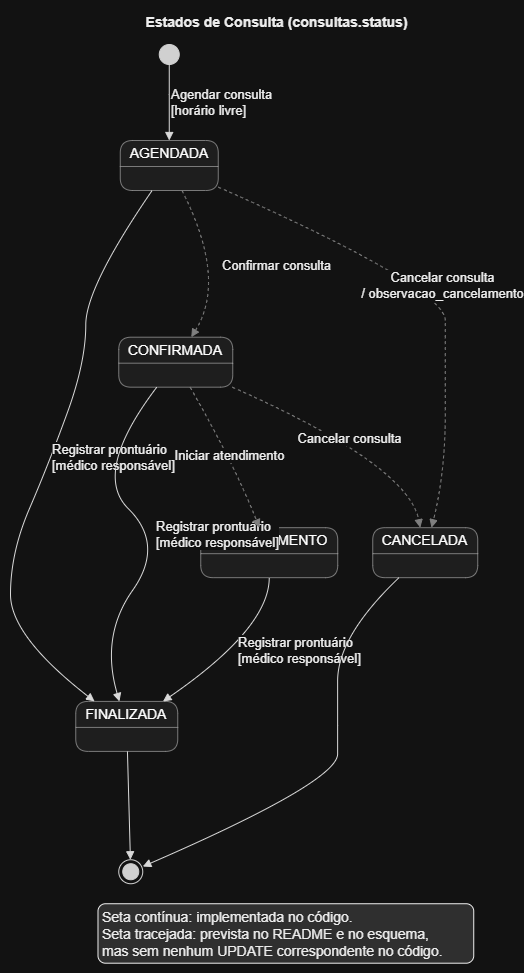

The diagram above was exported from draw.io. Its source (the exported page's mxGraphModel, read from the mxfile embedded in the PNG):
<mxGraphModel dx="1246" dy="674" grid="1" gridSize="10" guides="1" tooltips="1" connect="1" arrows="1" fold="1" page="1" pageScale="1" pageWidth="827" pageHeight="1169" math="0" shadow="0">
  <root>
    <mxCell id="0" />
    <mxCell id="1" parent="0" />
    <UserObject label="" plantUmlData="{&#10;  &quot;data&quot;: &quot;@startuml\ntitle Estados de Consulta (consultas.status)\n\n[*] --&gt; AGENDADA : Agendar consulta\\n[horário livre]\n\nAGENDADA --&gt; FINALIZADA : Registrar prontuário\\n[médico responsável]\nCONFIRMADA --&gt; FINALIZADA : Registrar prontuário\\n[médico responsável]\nEM_ANDAMENTO --&gt; FINALIZADA : Registrar prontuário\\n[médico responsável]\n\nAGENDADA -[#gray,dashed]-&gt; CONFIRMADA : Confirmar consulta\nAGENDADA -[#gray,dashed]-&gt; CANCELADA : Cancelar consulta\\n/ observacao_cancelamento\nCONFIRMADA -[#gray,dashed]-&gt; CANCELADA : Cancelar consulta\nCONFIRMADA -[#gray,dashed]-&gt; EM_ANDAMENTO : Iniciar atendimento\n\nFINALIZADA --&gt; [*]\nCANCELADA --&gt; [*]\n\nlegend right\n  Seta contínua: implementada no código.\n  Seta tracejada: prevista no README e no esquema,\n  mas sem nenhum UPDATE correspondente no código.\nendlegend\n@enduml&quot;,&#10;  &quot;config&quot;: null&#10;}" id="y0kUOmR57OJ9qottawi0-1">
      <mxCell connectable="0" parent="1" style="group;transparentBounds=1;editIcon=1;lockedGroup=0;groupPadding=10;" vertex="1">
        <mxGeometry as="geometry" />
      </mxCell>
    </UserObject>
    <UserObject label="" plantUmlId="s_0" plantUmlBaseStyle="ellipse;fillColor=#222222;strokeColor=#222222;" plantUmlBaseValue="" id="y0kUOmR57OJ9qottawi0-2">
      <mxCell parent="y0kUOmR57OJ9qottawi0-1" style="ellipse;fillColor=#222222;strokeColor=#222222;" vertex="1">
        <mxGeometry height="20" width="20" x="178.76" y="64" as="geometry" />
      </mxCell>
    </UserObject>
    <UserObject label="AGENDADA" plantUmlId="s_1" plantUmlBaseStyle="swimlane;collapsible=0;startSize=26;whiteSpace=wrap;align=center;html=1;fontSize=14;fontStyle=0;rounded=1;absoluteArcSize=1;arcSize=25;fillColor=#F1F1F1;swimlaneFillColor=#F1F1F1;strokeColor=#181818;strokeWidth=0.5;" plantUmlBaseValue="AGENDADA" id="y0kUOmR57OJ9qottawi0-3">
      <mxCell parent="y0kUOmR57OJ9qottawi0-1" style="swimlane;collapsible=0;startSize=26;whiteSpace=wrap;align=center;html=1;fontSize=14;fontStyle=0;rounded=1;absoluteArcSize=1;arcSize=25;fillColor=#F1F1F1;swimlaneFillColor=#F1F1F1;strokeColor=#181818;strokeWidth=0.5;" vertex="1">
        <mxGeometry height="50" width="98" x="139.76" y="160" as="geometry" />
      </mxCell>
    </UserObject>
    <UserObject label="FINALIZADA" plantUmlId="s_2" plantUmlBaseStyle="swimlane;collapsible=0;startSize=26;whiteSpace=wrap;align=center;html=1;fontSize=14;fontStyle=0;rounded=1;absoluteArcSize=1;arcSize=25;fillColor=#F1F1F1;swimlaneFillColor=#F1F1F1;strokeColor=#181818;strokeWidth=0.5;" plantUmlBaseValue="FINALIZADA" id="y0kUOmR57OJ9qottawi0-4">
      <mxCell parent="y0kUOmR57OJ9qottawi0-1" style="swimlane;collapsible=0;startSize=26;whiteSpace=wrap;align=center;html=1;fontSize=14;fontStyle=0;rounded=1;absoluteArcSize=1;arcSize=25;fillColor=#F1F1F1;swimlaneFillColor=#F1F1F1;strokeColor=#181818;strokeWidth=0.5;" vertex="1">
        <mxGeometry height="50" width="102" x="95.25" y="720.91" as="geometry" />
      </mxCell>
    </UserObject>
    <UserObject label="CONFIRMADA" plantUmlId="s_3" plantUmlBaseStyle="swimlane;collapsible=0;startSize=26;whiteSpace=wrap;align=center;html=1;fontSize=14;fontStyle=0;rounded=1;absoluteArcSize=1;arcSize=25;fillColor=#F1F1F1;swimlaneFillColor=#F1F1F1;strokeColor=#181818;strokeWidth=0.5;" plantUmlBaseValue="CONFIRMADA" id="y0kUOmR57OJ9qottawi0-5">
      <mxCell parent="y0kUOmR57OJ9qottawi0-1" style="swimlane;collapsible=0;startSize=26;whiteSpace=wrap;align=center;html=1;fontSize=14;fontStyle=0;rounded=1;absoluteArcSize=1;arcSize=25;fillColor=#F1F1F1;swimlaneFillColor=#F1F1F1;strokeColor=#181818;strokeWidth=0.5;" vertex="1">
        <mxGeometry height="50" width="114" x="138.25" y="356.69" as="geometry" />
      </mxCell>
    </UserObject>
    <UserObject label="EM_ANDAMENTO" plantUmlId="s_4" plantUmlBaseStyle="swimlane;collapsible=0;startSize=26;whiteSpace=wrap;align=center;html=1;fontSize=14;fontStyle=0;rounded=1;absoluteArcSize=1;arcSize=25;fillColor=#F1F1F1;swimlaneFillColor=#F1F1F1;strokeColor=#181818;strokeWidth=0.5;" plantUmlBaseValue="EM_ANDAMENTO" id="y0kUOmR57OJ9qottawi0-6">
      <mxCell parent="y0kUOmR57OJ9qottawi0-1" style="swimlane;collapsible=0;startSize=26;whiteSpace=wrap;align=center;html=1;fontSize=14;fontStyle=0;rounded=1;absoluteArcSize=1;arcSize=25;fillColor=#F1F1F1;swimlaneFillColor=#F1F1F1;strokeColor=#181818;strokeWidth=0.5;" vertex="1">
        <mxGeometry height="50" width="137" x="220.23999999999998" y="547.17" as="geometry" />
      </mxCell>
    </UserObject>
    <UserObject label="CANCELADA" plantUmlId="s_5" plantUmlBaseStyle="swimlane;collapsible=0;startSize=26;whiteSpace=wrap;align=center;html=1;fontSize=14;fontStyle=0;rounded=1;absoluteArcSize=1;arcSize=25;fillColor=#F1F1F1;swimlaneFillColor=#F1F1F1;strokeColor=#181818;strokeWidth=0.5;" plantUmlBaseValue="CANCELADA" id="y0kUOmR57OJ9qottawi0-7">
      <mxCell parent="y0kUOmR57OJ9qottawi0-1" style="swimlane;collapsible=0;startSize=26;whiteSpace=wrap;align=center;html=1;fontSize=14;fontStyle=0;rounded=1;absoluteArcSize=1;arcSize=25;fillColor=#F1F1F1;swimlaneFillColor=#F1F1F1;strokeColor=#181818;strokeWidth=0.5;" vertex="1">
        <mxGeometry height="50" width="105" x="392.24" y="547.17" as="geometry" />
      </mxCell>
    </UserObject>
    <UserObject label="" plantUmlId="s_6" plantUmlBaseStyle="shape=endState;fillColor=#222222;strokeColor=#222222;" plantUmlBaseValue="" id="y0kUOmR57OJ9qottawi0-8">
      <mxCell parent="y0kUOmR57OJ9qottawi0-1" style="shape=endState;fillColor=#222222;strokeColor=#222222;" vertex="1">
        <mxGeometry height="24" width="24" x="138.25" y="879.24" as="geometry" />
      </mxCell>
    </UserObject>
    <UserObject label="Agendar consulta&#10;[horário livre]" plantUmlId="t_7" plantUmlBaseStyle="endArrow=block;endFill=1;strokeColor=#181818;fontColor=#000000;fontSize=13;html=1;rounded=0;labelPosition=right;align=left;curved=1;endSize=6;sourcePerimeterSpacing=0;targetPerimeterSpacing=0;" plantUmlBaseValue="Agendar consulta&#10;[horário livre]" id="y0kUOmR57OJ9qottawi0-9">
      <mxCell edge="1" parent="y0kUOmR57OJ9qottawi0-1" source="y0kUOmR57OJ9qottawi0-2" style="endArrow=block;endFill=1;strokeColor=#181818;fontColor=#000000;fontSize=13;html=1;rounded=0;labelPosition=right;align=left;curved=1;endSize=6;sourcePerimeterSpacing=0;targetPerimeterSpacing=0;" target="y0kUOmR57OJ9qottawi0-3">
        <mxGeometry relative="1" as="geometry">
          <Array as="points">
            <mxPoint x="188.76" y="114" />
          </Array>
          <mxPoint x="188.76" y="84" as="sourcePoint" />
          <mxPoint x="188.76" y="160" as="targetPoint" />
        </mxGeometry>
      </mxCell>
    </UserObject>
    <UserObject label="Registrar prontuário&#10;[médico responsável]" plantUmlId="t_8" plantUmlBaseStyle="endArrow=block;endFill=1;strokeColor=#181818;fontColor=#000000;fontSize=13;html=1;rounded=0;labelPosition=right;align=left;curved=1;endSize=6;sourcePerimeterSpacing=0;targetPerimeterSpacing=0;" plantUmlBaseValue="Registrar prontuário&#10;[médico responsável]" id="y0kUOmR57OJ9qottawi0-10">
      <mxCell edge="1" parent="y0kUOmR57OJ9qottawi0-1" source="y0kUOmR57OJ9qottawi0-3" style="endArrow=block;endFill=1;strokeColor=#181818;fontColor=#000000;fontSize=13;html=1;rounded=0;labelPosition=right;align=left;curved=1;endSize=6;sourcePerimeterSpacing=0;targetPerimeterSpacing=0;" target="y0kUOmR57OJ9qottawi0-4">
        <mxGeometry relative="1" as="geometry">
          <Array as="points">
            <mxPoint x="105.28" y="306.69" />
            <mxPoint x="105.28" y="381.69" />
            <mxPoint x="67.87" y="484.17" />
            <mxPoint x="30" y="572.17" />
            <mxPoint x="30" y="655.61" />
          </Array>
          <mxPoint x="164.26" y="210" as="sourcePoint" />
          <mxPoint x="120.75" y="720.91" as="targetPoint" />
        </mxGeometry>
      </mxCell>
    </UserObject>
    <UserObject label="Registrar prontuário&#10;[médico responsável]" plantUmlId="t_9" plantUmlBaseStyle="endArrow=block;endFill=1;strokeColor=#181818;fontColor=#000000;fontSize=13;html=1;rounded=0;labelPosition=right;align=left;curved=1;endSize=6;sourcePerimeterSpacing=0;targetPerimeterSpacing=0;" plantUmlBaseValue="Registrar prontuário&#10;[médico responsável]" id="y0kUOmR57OJ9qottawi0-11">
      <mxCell edge="1" parent="y0kUOmR57OJ9qottawi0-1" source="y0kUOmR57OJ9qottawi0-5" style="endArrow=block;endFill=1;strokeColor=#181818;fontColor=#000000;fontSize=13;html=1;rounded=0;labelPosition=right;align=left;curved=1;endSize=6;sourcePerimeterSpacing=0;targetPerimeterSpacing=0;" target="y0kUOmR57OJ9qottawi0-4">
        <mxGeometry relative="1" as="geometry">
          <Array as="points">
            <mxPoint x="111.38999999999999" y="492.17" />
            <mxPoint x="184.23999999999998" y="564.17" />
            <mxPoint x="119.91" y="655.61" />
          </Array>
          <mxPoint x="166.75" y="406.69" as="sourcePoint" />
          <mxPoint x="146.25" y="720.91" as="targetPoint" />
        </mxGeometry>
      </mxCell>
    </UserObject>
    <UserObject label="Registrar prontuário&#10;[médico responsável]" plantUmlId="t_10" plantUmlBaseStyle="endArrow=block;endFill=1;strokeColor=#181818;fontColor=#000000;fontSize=13;html=1;rounded=0;labelPosition=right;align=left;curved=1;endSize=6;sourcePerimeterSpacing=0;targetPerimeterSpacing=0;" plantUmlBaseValue="Registrar prontuário&#10;[médico responsável]" id="y0kUOmR57OJ9qottawi0-12">
      <mxCell edge="1" parent="y0kUOmR57OJ9qottawi0-1" source="y0kUOmR57OJ9qottawi0-6" style="endArrow=block;endFill=1;strokeColor=#181818;fontColor=#000000;fontSize=13;html=1;rounded=0;labelPosition=right;align=left;curved=1;endSize=6;sourcePerimeterSpacing=0;targetPerimeterSpacing=0;" target="y0kUOmR57OJ9qottawi0-4">
        <mxGeometry relative="1" as="geometry">
          <Array as="points">
            <mxPoint x="288.74" y="647.61" />
          </Array>
          <mxPoint x="288.74" y="597.17" as="sourcePoint" />
          <mxPoint x="171.75" y="720.91" as="targetPoint" />
        </mxGeometry>
      </mxCell>
    </UserObject>
    <UserObject label="Confirmar consulta" plantUmlId="t_11" plantUmlBaseStyle="endArrow=block;endFill=1;strokeColor=#808080;fontColor=#000000;fontSize=13;html=1;rounded=0;dashed=1;labelPosition=right;align=left;curved=1;endSize=6;sourcePerimeterSpacing=0;targetPerimeterSpacing=0;" plantUmlBaseValue="Confirmar consulta" id="y0kUOmR57OJ9qottawi0-13">
      <mxCell edge="1" parent="y0kUOmR57OJ9qottawi0-1" source="y0kUOmR57OJ9qottawi0-3" style="endArrow=block;endFill=1;strokeColor=#808080;fontColor=#000000;fontSize=13;html=1;rounded=0;dashed=1;labelPosition=right;align=left;curved=1;endSize=6;sourcePerimeterSpacing=0;targetPerimeterSpacing=0;" target="y0kUOmR57OJ9qottawi0-5">
        <mxGeometry relative="1" as="geometry">
          <Array as="points">
            <mxPoint x="246.64" y="298.69" />
          </Array>
          <mxPoint x="188.76" y="210" as="sourcePoint" />
          <mxPoint x="195.25" y="356.69" as="targetPoint" />
        </mxGeometry>
      </mxCell>
    </UserObject>
    <UserObject label="Cancelar consulta&#10;/ observacao_cancelamento" plantUmlId="t_12" plantUmlBaseStyle="endArrow=block;endFill=1;strokeColor=#808080;fontColor=#000000;fontSize=13;html=1;rounded=0;dashed=1;curved=1;endSize=6;sourcePerimeterSpacing=0;targetPerimeterSpacing=0;" plantUmlBaseValue="Cancelar consulta&#10;/ observacao_cancelamento" id="y0kUOmR57OJ9qottawi0-14">
      <mxCell edge="1" parent="y0kUOmR57OJ9qottawi0-1" source="y0kUOmR57OJ9qottawi0-3" style="endArrow=block;endFill=1;strokeColor=#808080;fontColor=#000000;fontSize=13;html=1;rounded=0;dashed=1;curved=1;endSize=6;sourcePerimeterSpacing=0;targetPerimeterSpacing=0;" target="y0kUOmR57OJ9qottawi0-7">
        <mxGeometry relative="1" as="geometry">
          <Array as="points">
            <mxPoint x="464.8" y="306.69" />
            <mxPoint x="464.8" y="373.69" />
            <mxPoint x="464.8" y="492.17" />
          </Array>
          <mxPoint x="213.26" y="210" as="sourcePoint" />
          <mxPoint x="462.24" y="547.17" as="targetPoint" />
        </mxGeometry>
      </mxCell>
    </UserObject>
    <UserObject label="Cancelar consulta" plantUmlId="t_13" plantUmlBaseStyle="endArrow=block;endFill=1;strokeColor=#808080;fontColor=#000000;fontSize=13;html=1;rounded=0;dashed=1;curved=1;endSize=6;sourcePerimeterSpacing=0;targetPerimeterSpacing=0;" plantUmlBaseValue="Cancelar consulta" id="y0kUOmR57OJ9qottawi0-15">
      <mxCell edge="1" parent="y0kUOmR57OJ9qottawi0-1" source="y0kUOmR57OJ9qottawi0-5" style="endArrow=block;endFill=1;strokeColor=#808080;fontColor=#000000;fontSize=13;html=1;rounded=0;dashed=1;curved=1;endSize=6;sourcePerimeterSpacing=0;targetPerimeterSpacing=0;" target="y0kUOmR57OJ9qottawi0-7">
        <mxGeometry relative="1" as="geometry">
          <Array as="points">
            <mxPoint x="427.24" y="484.17" />
          </Array>
          <mxPoint x="223.75" y="406.69" as="sourcePoint" />
          <mxPoint x="427.24" y="547.17" as="targetPoint" />
        </mxGeometry>
      </mxCell>
    </UserObject>
    <UserObject label="Iniciar atendimento" plantUmlId="t_14" plantUmlBaseStyle="endArrow=block;endFill=1;strokeColor=#808080;fontColor=#000000;fontSize=13;html=1;rounded=0;dashed=1;curved=1;endSize=6;sourcePerimeterSpacing=0;targetPerimeterSpacing=0;" plantUmlBaseValue="Iniciar atendimento" id="y0kUOmR57OJ9qottawi0-16">
      <mxCell edge="1" parent="y0kUOmR57OJ9qottawi0-1" source="y0kUOmR57OJ9qottawi0-5" style="endArrow=block;endFill=1;strokeColor=#808080;fontColor=#000000;fontSize=13;html=1;rounded=0;dashed=1;curved=1;endSize=6;sourcePerimeterSpacing=0;targetPerimeterSpacing=0;" target="y0kUOmR57OJ9qottawi0-6">
        <mxGeometry relative="1" as="geometry">
          <Array as="points">
            <mxPoint x="254.07" y="484.17" />
          </Array>
          <mxPoint x="195.25" y="406.69" as="sourcePoint" />
          <mxPoint x="288.74" y="547.17" as="targetPoint" />
        </mxGeometry>
      </mxCell>
    </UserObject>
    <UserObject label="" plantUmlId="t_15" plantUmlBaseStyle="endArrow=block;endFill=1;strokeColor=#181818;fontColor=#000000;fontSize=13;html=1;rounded=0;curved=0;endSize=6;sourcePerimeterSpacing=0;targetPerimeterSpacing=0;" plantUmlBaseValue="" id="y0kUOmR57OJ9qottawi0-17">
      <mxCell edge="1" parent="y0kUOmR57OJ9qottawi0-1" source="y0kUOmR57OJ9qottawi0-4" style="endArrow=block;endFill=1;strokeColor=#181818;fontColor=#000000;fontSize=13;html=1;rounded=0;curved=0;endSize=6;sourcePerimeterSpacing=0;targetPerimeterSpacing=0;" target="y0kUOmR57OJ9qottawi0-8">
        <mxGeometry relative="1" as="geometry" />
      </mxCell>
    </UserObject>
    <UserObject label="" plantUmlId="t_16" plantUmlBaseStyle="endArrow=block;endFill=1;strokeColor=#181818;fontColor=#000000;fontSize=13;html=1;rounded=0;curved=1;endSize=6;sourcePerimeterSpacing=0;targetPerimeterSpacing=0;" plantUmlBaseValue="" id="y0kUOmR57OJ9qottawi0-18">
      <mxCell edge="1" parent="y0kUOmR57OJ9qottawi0-1" source="y0kUOmR57OJ9qottawi0-7" style="endArrow=block;endFill=1;strokeColor=#181818;fontColor=#000000;fontSize=13;html=1;rounded=0;curved=1;endSize=6;sourcePerimeterSpacing=0;targetPerimeterSpacing=0;" target="y0kUOmR57OJ9qottawi0-8">
        <mxGeometry relative="1" as="geometry">
          <Array as="points">
            <mxPoint x="357.12" y="655.61" />
            <mxPoint x="357.12" y="745.41" />
            <mxPoint x="357.12" y="801.41" />
          </Array>
          <mxPoint x="444.74" y="597.17" as="sourcePoint" />
          <mxPoint x="154.25" y="879.24" as="targetPoint" />
        </mxGeometry>
      </mxCell>
    </UserObject>
    <UserObject label="Estados de Consulta (consultas.status)" plantUmlId="title_0" plantUmlBaseStyle="text;html=1;fillColor=none;strokeColor=none;fontSize=14;fontStyle=1;fontColor=#000000;align=center;verticalAlign=middle;whiteSpace=wrap;" plantUmlBaseValue="Estados de Consulta (consultas.status)" id="y0kUOmR57OJ9qottawi0-19">
      <mxCell parent="y0kUOmR57OJ9qottawi0-1" style="text;html=1;fillColor=none;strokeColor=none;fontSize=14;fontStyle=1;fontColor=#000000;align=center;verticalAlign=middle;whiteSpace=wrap;" vertex="1">
        <mxGeometry height="24" width="289" x="151.745" y="30" as="geometry" />
      </mxCell>
    </UserObject>
    <UserObject label="Seta contínua: implementada no código.&lt;br&gt;Seta tracejada: prevista no README e no esquema,&lt;br&gt;mas sem nenhum UPDATE correspondente no código." plantUmlId="legend_1" plantUmlBaseStyle="rounded=1;absoluteArcSize=1;arcSize=15;fillColor=#DDDDDD;strokeColor=#000000;strokeWidth=1;fontColor=#000000;fontSize=14;align=left;verticalAlign=top;spacing=0;spacingLeft=5;spacingTop=1;whiteSpace=wrap;html=1;" plantUmlBaseValue="Seta contínua: implementada no código.&lt;br&gt;Seta tracejada: prevista no README e no esquema,&lt;br&gt;mas sem nenhum UPDATE correspondente no código." id="y0kUOmR57OJ9qottawi0-20">
      <mxCell parent="y0kUOmR57OJ9qottawi0-1" style="rounded=1;absoluteArcSize=1;arcSize=15;fillColor=#DDDDDD;strokeColor=#000000;strokeWidth=1;fontColor=#000000;fontSize=14;align=left;verticalAlign=top;spacing=0;spacingLeft=5;spacingTop=1;whiteSpace=wrap;html=1;" vertex="1">
        <mxGeometry height="59.46" width="375.75" x="117.49000000000001" y="923.24" as="geometry" />
      </mxCell>
    </UserObject>
  </root>
</mxGraphModel>